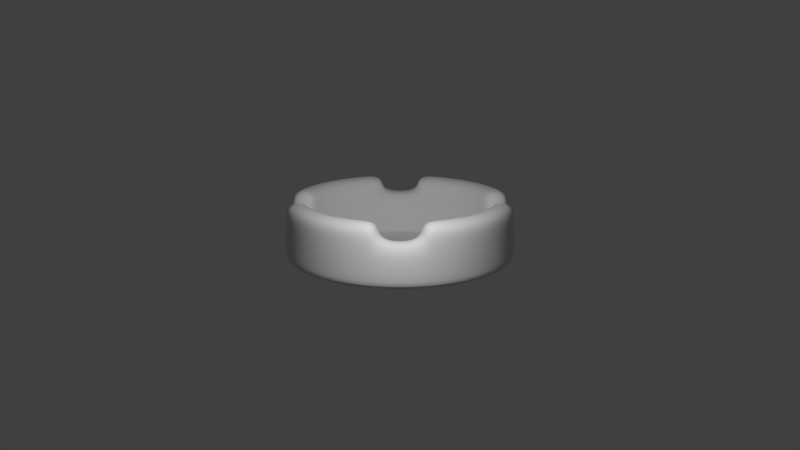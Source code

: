 # Source: shtray.blend  (saved by Blender 2.71.0; exported with 4.5.12 LTS)
import bpy
from mathutils import Matrix  # noqa: F401  (used for matrix-valued properties, if any)

bpy.ops.wm.read_factory_settings(use_empty=True)
scene = bpy.context.scene
scene.name = 'Scene'

# ---- collections
col_collection_1 = bpy.data.collections.new('Collection 1'); scene.collection.children.link(col_collection_1)

# ---- materials (node trees are filled in below, after node groups)
mat_material = bpy.data.materials.new('Material')
mat_material.alpha_threshold = 0.0
mat_material.use_transparent_shadow = False
mat_material.roughness = 0.5
mat_material.line_color = (0.0, 0.0, 0.0, 1.0)

# ---- material node trees

# ---- world
world_world = bpy.data.worlds.new('World'); scene.world = world_world
world_world.color = (0.05088, 0.05088, 0.05088)
world_world.use_sun_shadow = False
world_world.sun_shadow_jitter_overblur = 0.0
world_world.cycles.sampling_method = 'MANUAL'
world_world.cycles.sample_map_resolution = 256

# ---- cameras
cam_camera = bpy.data.cameras.new('Camera')
cam_camera.clip_end = 100.0
cam_camera.lens = 35.0
cam_camera.sensor_width = 32.0
cam_camera.sensor_height = 18.0
cam_camera.ortho_scale = 7.314
cam_camera.dof.focus_distance = 0.0
cam_camera.dof.aperture_fstop = 128.0

# ---- lights
light_lamp = bpy.data.lights.new('Lamp', 'POINT')
light_lamp.transmission_factor = 0.0
light_lamp.cutoff_distance = 30.0
light_lamp.use_shadow = False
light_lamp.energy = 100.0
light_lamp.shadow_buffer_clip_start = 1.001
light_lamp.shadow_soft_size = 0.1
light_lamp.shadow_maximum_resolution = 0.006
light_lamp.use_absolute_resolution = True
light_lamp.cycles.use_multiple_importance_sampling = False

# ---- meshes
me_circle = bpy.data.meshes.new('Circle')
me_circle.from_pydata([(0.9808, -0.1951, 0.0), (0.7734, -0.1538, 0.0), (0.9808, -0.1951, 0.5), (0.9239, -0.3827, 0.0), (0.7285, -0.3018, 0.0), (0.7734, -0.1538, 0.5), (0.9239, -0.3827, 0.5), (0.8315, -0.5556, 0.0), (0.6556, -0.4381, 0.0), (0.7285, -0.3018, 0.5), (0.8315, -0.5556, 0.5), (0.7071, -0.7071, 0.0), (0.5576, -0.5576, 0.0), (0.6556, -0.4381, 0.5), (0.7071, -0.7071, 0.5), (0.5556, -0.8315, 0.0), (0.4381, -0.6556, 0.0), (0.5576, -0.5576, 0.5), (0.5556, -0.8315, 0.5), (0.3827, -0.9239, 0.0), (0.3018, -0.7285, 0.0), (0.4381, -0.6556, 0.5), (0.3827, -0.9239, 0.5), (0.1951, -0.9808, 0.0), (0.1538, -0.7734, 0.0), (0.3018, -0.7285, 0.5), (0.1951, -0.9808, 0.5), (0.1538, -0.7734, 0.5), (0.9808, -0.1951, 0.3682), (0.9239, -0.3827, 0.3682), (0.8315, -0.5556, 0.3682), (0.7071, -0.7071, 0.3682), (0.5556, -0.8315, 0.3682), (0.3827, -0.9239, 0.3682), (0.1951, -0.9808, 0.3682), (0.9808, -0.1951, 0.08636), (0.9239, -0.3827, 0.08636), (0.8315, -0.5556, 0.08636), (0.5556, -0.8315, 0.08636), (0.3827, -0.9239, 0.08636), (0.1951, -0.9808, 0.08636), (0.7071, -0.7071, 0.08636), (0.7734, -0.1538, 0.3677), (0.7285, -0.3018, 0.3677), (0.6556, -0.4381, 0.3677), (0.5576, -0.5576, 0.3677), (0.3018, -0.7285, 0.3677), (0.4381, -0.6556, 0.3677), (0.1538, -0.7734, 0.3677), (0.4381, -0.6556, 0.08561), (0.7734, -0.1538, 0.08561), (0.7285, -0.3018, 0.08561), (0.6556, -0.4381, 0.08561), (0.5576, -0.5576, 0.08561), (0.3018, -0.7285, 0.08561), (0.1538, -0.7734, 0.08561), (0.1935, -0.03849, 0.0), (0.1823, -0.07551, 0.0), (0.1641, -0.1096, 0.0), (0.1395, -0.1395, 0.0), (0.1096, -0.1641, 0.0), (0.07551, -0.1823, 0.0), (0.03849, -0.1935, 0.0), (0.1301, -0.6538, 0.0), (0.2551, -0.6159, 0.0), (0.3704, -0.5543, 0.0), (0.4714, -0.4714, 0.0), (0.5543, -0.3704, 0.0), (0.6159, -0.2551, 0.0), (0.6538, -0.1301, 0.0), (-0.9808, -0.1951, 0.0), (-0.7734, -0.1538, 0.0), (-0.9808, -0.1951, 0.5), (-0.9239, -0.3827, 0.0), (-0.7285, -0.3018, 0.0), (-0.7734, -0.1538, 0.5), (-0.9239, -0.3827, 0.5), (-0.8315, -0.5556, 0.0), (-0.6556, -0.4381, 0.0), (-0.7285, -0.3018, 0.5), (-0.8315, -0.5556, 0.5), (-0.7071, -0.7071, 0.0), (-0.5576, -0.5576, 0.0), (-0.6556, -0.4381, 0.5), (-0.7071, -0.7071, 0.5), (-0.5556, -0.8315, 0.0), (-0.4381, -0.6556, 0.0), (-0.5576, -0.5576, 0.5), (-0.5556, -0.8315, 0.5), (-0.3827, -0.9239, 0.0), (-0.3018, -0.7285, 0.0), (-0.4381, -0.6556, 0.5), (-0.3827, -0.9239, 0.5), (-0.1951, -0.9808, 0.0), (-0.1538, -0.7734, 0.0), (-0.3018, -0.7285, 0.5), (-0.1951, -0.9808, 0.5), (0.0, -1.0, 0.0), (0.0, -0.7885, 0.0), (-0.1538, -0.7734, 0.5), (-0.9808, -0.1951, 0.3682), (-0.9239, -0.3827, 0.3682), (-0.8315, -0.5556, 0.3682), (-0.7071, -0.7071, 0.3682), (-0.5556, -0.8315, 0.3682), (-0.3827, -0.9239, 0.3682), (-0.1951, -0.9808, 0.3682), (0.0, -1.0, 0.3682), (-0.9808, -0.1951, 0.08636), (-0.9239, -0.3827, 0.08636), (-0.8315, -0.5556, 0.08636), (-0.5556, -0.8315, 0.08636), (-0.3827, -0.9239, 0.08636), (-0.1951, -0.9808, 0.08636), (0.0, -1.0, 0.08636), (-0.7071, -0.7071, 0.08636), (-0.7734, -0.1538, 0.3677), (-0.7285, -0.3018, 0.3677), (-0.6556, -0.4381, 0.3677), (-0.5576, -0.5576, 0.3677), (-0.3018, -0.7285, 0.3677), (-0.4381, -0.6556, 0.3677), (-0.1538, -0.7734, 0.3677), (0.0, -0.7885, 0.3595), (-0.4381, -0.6556, 0.08561), (-0.7734, -0.1538, 0.08561), (-0.7285, -0.3018, 0.08561), (-0.6556, -0.4381, 0.08561), (-0.5576, -0.5576, 0.08561), (-0.3018, -0.7285, 0.08561), (-0.1538, -0.7734, 0.08561), (0.0, -0.7885, 0.08369), (-0.1935, -0.03849, 0.0), (-0.1823, -0.07551, 0.0), (-0.1641, -0.1096, 0.0), (-0.1395, -0.1395, 0.0), (-0.1096, -0.1641, 0.0), (-0.07551, -0.1823, 0.0), (-0.03849, -0.1935, 0.0), (0.0, -0.1973, 0.0), (0.0, -0.6666, 0.0), (-0.1301, -0.6538, 0.0), (-0.2551, -0.6159, 0.0), (-0.3704, -0.5543, 0.0), (-0.4714, -0.4714, 0.0), (-0.5543, -0.3704, 0.0), (-0.6159, -0.2551, 0.0), (-0.6538, -0.1301, 0.0), (1.0, 0.0, 0.0), (0.7885, 0.0, 0.0), (0.9808, 0.1951, 0.0), (0.7734, 0.1538, 0.0), (0.9808, 0.1951, 0.5), (0.9239, 0.3827, 0.0), (0.7285, 0.3018, 0.0), (0.7734, 0.1538, 0.5), (0.9239, 0.3827, 0.5), (0.8315, 0.5556, 0.0), (0.6556, 0.4381, 0.0), (0.7285, 0.3018, 0.5), (0.8315, 0.5556, 0.5), (0.7071, 0.7071, 0.0), (0.5576, 0.5576, 0.0), (0.6556, 0.4381, 0.5), (0.7071, 0.7071, 0.5), (0.5556, 0.8315, 0.0), (0.4381, 0.6556, 0.0), (0.5576, 0.5576, 0.5), (0.5556, 0.8315, 0.5), (0.3827, 0.9239, 0.0), (0.3018, 0.7285, 0.0), (0.4381, 0.6556, 0.5), (0.3827, 0.9239, 0.5), (0.1951, 0.9808, 0.0), (0.1538, 0.7734, 0.0), (0.3018, 0.7285, 0.5), (0.1951, 0.9808, 0.5), (0.1538, 0.7734, 0.5), (0.9808, 0.1951, 0.3682), (0.9239, 0.3827, 0.3682), (0.8315, 0.5556, 0.3682), (0.7071, 0.7071, 0.3682), (0.5556, 0.8315, 0.3682), (0.3827, 0.9239, 0.3682), (0.1951, 0.9808, 0.3682), (1.0, 0.0, 0.3682), (1.0, 0.0, 0.08636), (0.9808, 0.1951, 0.08636), (0.9239, 0.3827, 0.08636), (0.8315, 0.5556, 0.08636), (0.5556, 0.8315, 0.08636), (0.3827, 0.9239, 0.08636), (0.1951, 0.9808, 0.08636), (0.7071, 0.7071, 0.08636), (0.7734, 0.1538, 0.3677), (0.7285, 0.3018, 0.3677), (0.6556, 0.4381, 0.3677), (0.5576, 0.5576, 0.3677), (0.3018, 0.7285, 0.3677), (0.4381, 0.6556, 0.3677), (0.1538, 0.7734, 0.3677), (0.7885, 0.0, 0.3617), (0.4381, 0.6556, 0.08561), (0.7734, 0.1538, 0.08561), (0.7285, 0.3018, 0.08561), (0.6556, 0.4381, 0.08561), (0.5576, 0.5576, 0.08561), (0.3018, 0.7285, 0.08561), (0.1538, 0.7734, 0.08561), (0.7885, 0.0, 0.0842), (0.1973, 0.0, 0.0), (0.1935, 0.03849, 0.0), (0.1823, 0.07551, 0.0), (0.1641, 0.1096, 0.0), (0.1395, 0.1395, 0.0), (0.1096, 0.1641, 0.0), (0.07551, 0.1823, 0.0), (0.03849, 0.1935, 0.0), (0.1301, 0.6538, 0.0), (0.2551, 0.6159, 0.0), (0.3704, 0.5543, 0.0), (0.4714, 0.4714, 0.0), (0.5543, 0.3704, 0.0), (0.6159, 0.2551, 0.0), (0.6538, 0.1301, 0.0), (0.6666, 0.0, 0.0), (-1.0, 0.0, 0.0), (-0.7885, 0.0, 0.0), (-0.9808, 0.1951, 0.0), (-0.7734, 0.1538, 0.0), (-0.9808, 0.1951, 0.5), (-0.9239, 0.3827, 0.0), (-0.7285, 0.3018, 0.0), (-0.7734, 0.1538, 0.5), (-0.9239, 0.3827, 0.5), (-0.8315, 0.5556, 0.0), (-0.6556, 0.4381, 0.0), (-0.7285, 0.3018, 0.5), (-0.8315, 0.5556, 0.5), (-0.7071, 0.7071, 0.0), (-0.5576, 0.5576, 0.0), (-0.6556, 0.4381, 0.5), (-0.7071, 0.7071, 0.5), (-0.5556, 0.8315, 0.0), (-0.4381, 0.6556, 0.0), (-0.5576, 0.5576, 0.5), (-0.5556, 0.8315, 0.5), (-0.3827, 0.9239, 0.0), (-0.3018, 0.7285, 0.0), (-0.4381, 0.6556, 0.5), (-0.3827, 0.9239, 0.5), (-0.1951, 0.9808, 0.0), (-0.1538, 0.7734, 0.0), (-0.3018, 0.7285, 0.5), (-0.1951, 0.9808, 0.5), (0.0, 1.0, 0.0), (0.0, 0.7885, 0.0), (-0.1538, 0.7734, 0.5), (-0.9808, 0.1951, 0.3682), (-0.9239, 0.3827, 0.3682), (-0.8315, 0.5556, 0.3682), (-0.7071, 0.7071, 0.3682), (-0.5556, 0.8315, 0.3682), (-0.3827, 0.9239, 0.3682), (-0.1951, 0.9808, 0.3682), (0.0, 1.0, 0.3682), (-1.0, 0.0, 0.3682), (-1.0, 0.0, 0.08636), (-0.9808, 0.1951, 0.08636), (-0.9239, 0.3827, 0.08636), (-0.8315, 0.5556, 0.08636), (-0.5556, 0.8315, 0.08636), (-0.3827, 0.9239, 0.08636), (-0.1951, 0.9808, 0.08636), (0.0, 1.0, 0.08636), (-0.7071, 0.7071, 0.08636), (-0.7734, 0.1538, 0.3677), (-0.7285, 0.3018, 0.3677), (-0.6556, 0.4381, 0.3677), (-0.5576, 0.5576, 0.3677), (-0.3018, 0.7285, 0.3677), (-0.4381, 0.6556, 0.3677), (-0.1538, 0.7734, 0.3677), (0.0, 0.7885, 0.3595), (-0.7885, 0.0, 0.3617), (-0.4381, 0.6556, 0.08561), (-0.7734, 0.1538, 0.08561), (-0.7285, 0.3018, 0.08561), (-0.6556, 0.4381, 0.08561), (-0.5576, 0.5576, 0.08561), (-0.3018, 0.7285, 0.08561), (-0.1538, 0.7734, 0.08561), (0.0, 0.7885, 0.08369), (-0.7885, 0.0, 0.0842), (-0.1973, 0.0, 0.0), (-0.1935, 0.03849, 0.0), (-0.1823, 0.07551, 0.0), (-0.1641, 0.1096, 0.0), (-0.1395, 0.1395, 0.0), (-0.1096, 0.1641, 0.0), (-0.07551, 0.1823, 0.0), (-0.03849, 0.1935, 0.0), (0.0, 0.1973, 0.0), (0.0, 0.6666, 0.0), (-0.1301, 0.6538, 0.0), (-0.2551, 0.6159, 0.0), (-0.3704, 0.5543, 0.0), (-0.4714, 0.4714, 0.0), (-0.5543, 0.3704, 0.0), (-0.6159, 0.2551, 0.0), (-0.6538, 0.1301, 0.0), (-0.6666, 0.0, 0.0), (0.8771, -0.1745, 0.5459), (0.8262, -0.3422, 0.5459), (0.7436, -0.4968, 0.5459), (0.6323, -0.6323, 0.5459), (0.4968, -0.7436, 0.5459), (0.3422, -0.8262, 0.5459), (0.1745, -0.8771, 0.5459), (0.8771, -0.1745, 0.4139), (0.8943, 0.0, 0.3649), (0.0, -0.8943, 0.3638), (0.1745, -0.8771, 0.4139), (-0.8771, -0.1745, 0.5459), (-0.8262, -0.3422, 0.5459), (-0.7436, -0.4968, 0.5459), (-0.6323, -0.6323, 0.5459), (-0.4968, -0.7436, 0.5459), (-0.3422, -0.8262, 0.5459), (-0.1745, -0.8771, 0.5459), (-0.8771, -0.1745, 0.4139), (-0.8943, 0.0, 0.3649), (-0.1745, -0.8771, 0.4139), (0.8771, 0.1745, 0.5459), (0.8262, 0.3422, 0.5459), (0.7436, 0.4968, 0.5459), (0.6323, 0.6323, 0.5459), (0.4968, 0.7436, 0.5459), (0.3422, 0.8262, 0.5459), (0.1745, 0.8771, 0.5459), (0.8771, 0.1745, 0.4139), (0.0, 0.8943, 0.3638), (0.1745, 0.8771, 0.4139), (-0.8771, 0.1745, 0.5459), (-0.8262, 0.3422, 0.5459), (-0.7436, 0.4968, 0.5459), (-0.6323, 0.6323, 0.5459), (-0.4968, 0.7436, 0.5459), (-0.3422, 0.8262, 0.5459), (-0.1745, 0.8771, 0.5459), (-0.8771, 0.1745, 0.4139), (-0.1745, 0.8771, 0.4139)], [], [(0, 1, 149, 148), (35, 186, 185, 28), (3, 4, 1, 0), (29, 28, 2, 6), (7, 8, 4, 3), (42, 43, 9, 5), (30, 29, 6, 10), (313, 312, 5, 9), (11, 12, 8, 7), (43, 44, 13, 9), (31, 30, 10, 14), (314, 313, 9, 13), (15, 16, 12, 11), (44, 45, 17, 13), (32, 31, 14, 18), (315, 314, 13, 17), (19, 20, 16, 15), (45, 47, 21, 17), (33, 32, 18, 22), (316, 315, 17, 21), (23, 24, 20, 19), (47, 46, 25, 21), (34, 33, 22, 26), (317, 316, 21, 25), (97, 98, 24, 23), (46, 48, 27, 25), (114, 40, 34, 107), (318, 317, 25, 27), (55, 131, 123, 48), (36, 35, 28, 29), (37, 36, 29, 30), (41, 37, 30, 31), (38, 41, 31, 32), (39, 38, 32, 33), (40, 39, 33, 34), (0, 148, 186, 35), (97, 23, 40, 114), (3, 0, 35, 36), (7, 3, 36, 37), (11, 7, 37, 41), (15, 11, 41, 38), (19, 15, 38, 39), (23, 19, 39, 40), (50, 51, 43, 42), (51, 52, 44, 43), (52, 53, 45, 44), (53, 49, 47, 45), (49, 54, 46, 47), (54, 55, 48, 46), (209, 50, 42, 201), (24, 98, 131, 55), (1, 4, 51, 50), (4, 8, 52, 51), (8, 12, 53, 52), (12, 16, 49, 53), (16, 20, 54, 49), (20, 24, 55, 54), (149, 1, 50, 209), (320, 201, 42, 319), (312, 2, 28, 319), (321, 322, 48, 123), (318, 322, 34, 26), (140, 63, 62, 139), (63, 64, 61, 62), (64, 65, 60, 61), (65, 66, 59, 60), (66, 67, 58, 59), (68, 69, 56, 57), (67, 68, 57, 58), (69, 225, 210, 56), (98, 24, 63, 140), (24, 20, 64, 63), (20, 16, 65, 64), (16, 12, 66, 65), (12, 8, 67, 66), (4, 1, 69, 68), (8, 4, 68, 67), (1, 149, 225, 69), (70, 226, 227, 71), (108, 100, 266, 267), (73, 70, 71, 74), (101, 76, 72, 100), (77, 73, 74, 78), (116, 75, 79, 117), (102, 80, 76, 101), (324, 79, 75, 323), (81, 77, 78, 82), (117, 79, 83, 118), (103, 84, 80, 102), (325, 83, 79, 324), (85, 81, 82, 86), (118, 83, 87, 119), (104, 88, 84, 103), (326, 87, 83, 325), (89, 85, 86, 90), (119, 87, 91, 121), (105, 92, 88, 104), (327, 91, 87, 326), (93, 89, 90, 94), (121, 91, 95, 120), (106, 96, 92, 105), (328, 95, 91, 327), (97, 93, 94, 98), (120, 95, 99, 122), (114, 107, 106, 113), (329, 99, 95, 328), (130, 122, 123, 131), (109, 101, 100, 108), (110, 102, 101, 109), (115, 103, 102, 110), (111, 104, 103, 115), (112, 105, 104, 111), (113, 106, 105, 112), (70, 108, 267, 226), (97, 114, 113, 93), (73, 109, 108, 70), (77, 110, 109, 73), (81, 115, 110, 77), (85, 111, 115, 81), (89, 112, 111, 85), (93, 113, 112, 89), (125, 116, 117, 126), (126, 117, 118, 127), (127, 118, 119, 128), (128, 119, 121, 124), (124, 121, 120, 129), (129, 120, 122, 130), (293, 284, 116, 125), (94, 130, 131, 98), (71, 125, 126, 74), (74, 126, 127, 78), (78, 127, 128, 82), (82, 128, 124, 86), (86, 124, 129, 90), (90, 129, 130, 94), (227, 293, 125, 71), (331, 330, 116, 284), (323, 330, 100, 72), (321, 123, 122, 332), (329, 96, 106, 332), (140, 139, 138, 141), (141, 138, 137, 142), (142, 137, 136, 143), (143, 136, 135, 144), (144, 135, 134, 145), (146, 133, 132, 147), (145, 134, 133, 146), (147, 132, 294, 311), (98, 140, 141, 94), (94, 141, 142, 90), (90, 142, 143, 86), (86, 143, 144, 82), (82, 144, 145, 78), (74, 146, 147, 71), (78, 145, 146, 74), (71, 147, 311, 227), (150, 148, 149, 151), (187, 178, 185, 186), (153, 150, 151, 154), (179, 156, 152, 178), (157, 153, 154, 158), (194, 155, 159, 195), (180, 160, 156, 179), (334, 159, 155, 333), (161, 157, 158, 162), (195, 159, 163, 196), (181, 164, 160, 180), (335, 163, 159, 334), (165, 161, 162, 166), (196, 163, 167, 197), (182, 168, 164, 181), (336, 167, 163, 335), (169, 165, 166, 170), (197, 167, 171, 199), (183, 172, 168, 182), (337, 171, 167, 336), (173, 169, 170, 174), (199, 171, 175, 198), (184, 176, 172, 183), (338, 175, 171, 337), (255, 173, 174, 256), (198, 175, 177, 200), (274, 265, 184, 192), (339, 177, 175, 338), (208, 200, 283, 292), (188, 179, 178, 187), (189, 180, 179, 188), (193, 181, 180, 189), (190, 182, 181, 193), (191, 183, 182, 190), (192, 184, 183, 191), (150, 187, 186, 148), (255, 274, 192, 173), (153, 188, 187, 150), (157, 189, 188, 153), (161, 193, 189, 157), (165, 190, 193, 161), (169, 191, 190, 165), (173, 192, 191, 169), (203, 194, 195, 204), (204, 195, 196, 205), (205, 196, 197, 206), (206, 197, 199, 202), (202, 199, 198, 207), (207, 198, 200, 208), (209, 201, 194, 203), (174, 208, 292, 256), (151, 203, 204, 154), (154, 204, 205, 158), (158, 205, 206, 162), (162, 206, 202, 166), (166, 202, 207, 170), (170, 207, 208, 174), (149, 209, 203, 151), (320, 340, 194, 201), (333, 340, 178, 152), (341, 283, 200, 342), (339, 176, 184, 342), (303, 302, 217, 218), (218, 217, 216, 219), (219, 216, 215, 220), (220, 215, 214, 221), (221, 214, 213, 222), (223, 212, 211, 224), (222, 213, 212, 223), (224, 211, 210, 225), (256, 303, 218, 174), (174, 218, 219, 170), (170, 219, 220, 166), (166, 220, 221, 162), (162, 221, 222, 158), (154, 223, 224, 151), (158, 222, 223, 154), (151, 224, 225, 149), (228, 229, 227, 226), (268, 267, 266, 258), (231, 232, 229, 228), (259, 258, 230, 234), (235, 236, 232, 231), (276, 277, 237, 233), (260, 259, 234, 238), (344, 343, 233, 237), (239, 240, 236, 235), (277, 278, 241, 237), (261, 260, 238, 242), (345, 344, 237, 241), (243, 244, 240, 239), (278, 279, 245, 241), (262, 261, 242, 246), (346, 345, 241, 245), (247, 248, 244, 243), (279, 281, 249, 245), (263, 262, 246, 250), (347, 346, 245, 249), (251, 252, 248, 247), (281, 280, 253, 249), (264, 263, 250, 254), (348, 347, 249, 253), (255, 256, 252, 251), (280, 282, 257, 253), (274, 273, 264, 265), (349, 348, 253, 257), (291, 292, 283, 282), (269, 268, 258, 259), (270, 269, 259, 260), (275, 270, 260, 261), (271, 275, 261, 262), (272, 271, 262, 263), (273, 272, 263, 264), (228, 226, 267, 268), (255, 251, 273, 274), (231, 228, 268, 269), (235, 231, 269, 270), (239, 235, 270, 275), (243, 239, 275, 271), (247, 243, 271, 272), (251, 247, 272, 273), (286, 287, 277, 276), (287, 288, 278, 277), (288, 289, 279, 278), (289, 285, 281, 279), (285, 290, 280, 281), (290, 291, 282, 280), (293, 286, 276, 284), (252, 256, 292, 291), (229, 232, 287, 286), (232, 236, 288, 287), (236, 240, 289, 288), (240, 244, 285, 289), (244, 248, 290, 285), (248, 252, 291, 290), (227, 229, 286, 293), (331, 284, 276, 350), (343, 230, 258, 350), (341, 351, 282, 283), (349, 351, 264, 254), (303, 304, 301, 302), (304, 305, 300, 301), (305, 306, 299, 300), (306, 307, 298, 299), (307, 308, 297, 298), (309, 310, 295, 296), (308, 309, 296, 297), (310, 311, 294, 295), (256, 252, 304, 303), (252, 248, 305, 304), (248, 244, 306, 305), (244, 240, 307, 306), (240, 236, 308, 307), (232, 229, 310, 309), (236, 232, 309, 308), (229, 227, 311, 310), (56, 210, 211, 212, 213, 214, 215, 216, 217, 302, 301, 300, 299, 298, 297, 296, 295, 294, 132, 133, 134, 135, 136, 137, 138, 139, 62, 61, 60, 59, 58, 57), (6, 2, 312, 313), (10, 6, 313, 314), (14, 10, 314, 315), (18, 14, 315, 316), (22, 18, 316, 317), (26, 22, 317, 318), (185, 320, 319, 28), (5, 312, 319, 42), (107, 34, 322, 321), (27, 48, 322, 318), (76, 324, 323, 72), (80, 325, 324, 76), (84, 326, 325, 80), (88, 327, 326, 84), (92, 328, 327, 88), (96, 329, 328, 92), (266, 100, 330, 331), (75, 116, 330, 323), (107, 321, 332, 106), (99, 329, 332, 122), (156, 334, 333, 152), (160, 335, 334, 156), (164, 336, 335, 160), (168, 337, 336, 164), (172, 338, 337, 168), (176, 339, 338, 172), (185, 178, 340, 320), (155, 194, 340, 333), (265, 341, 342, 184), (177, 339, 342, 200), (234, 230, 343, 344), (238, 234, 344, 345), (242, 238, 345, 346), (246, 242, 346, 347), (250, 246, 347, 348), (254, 250, 348, 349), (266, 331, 350, 258), (233, 343, 350, 276), (265, 264, 351, 341), (257, 282, 351, 349)])
me_circle.polygons.foreach_set('use_smooth', [True] * 353)
me_circle.materials.append(mat_material)
me_circle.use_remesh_preserve_volume = False
me_circle.use_remesh_preserve_attributes = False
me_circle.use_mirror_vertex_groups = False
me_circle.update()

# ---- objects
ob_ashtray = bpy.data.objects.new('ashtray', me_circle)
ob_lamp = bpy.data.objects.new('Lamp', light_lamp)
ob_camera = bpy.data.objects.new('Camera', cam_camera)

# ---- transforms, parenting, visibility, modifiers, constraints
ob_ashtray.location = (0.0, 0.0, 0.004737)
ob_ashtray.lineart.crease_threshold = 0.0
_m = ob_ashtray.modifiers.new('Subsurf', 'SUBSURF')
_m.uv_smooth = 'PRESERVE_CORNERS'
_m.quality = 2
_m.levels = 2
_m.show_only_control_edges = False
ob_lamp.location = (0.0, -2.169, 1.755)
ob_lamp.scale = (0.09867, 0.09867, 0.09867)
ob_lamp.lock_rotations_4d = False
ob_lamp.empty_display_type = 'ARROWS'
ob_lamp.color = (0.0, 0.0, 0.0, 0.0)
ob_lamp.lineart.crease_threshold = 0.0
ob_camera.location = (-1.431e-06, -7.394, 2.259)
ob_camera.rotation_euler = (1.309, -0.0, 0.0)
ob_camera.scale = (1.0, 1.0, 1.0)
ob_camera.lock_rotations_4d = False
ob_camera.empty_display_type = 'ARROWS'
ob_camera.color = (0.0, 0.0, 0.0, 0.0)
ob_camera.display_type = 'WIRE'
ob_camera.lineart.crease_threshold = 0.0

# ---- collection membership
col_collection_1.objects.link(ob_ashtray)
col_collection_1.objects.link(ob_lamp)
col_collection_1.objects.link(ob_camera)

# ---- scene / render settings (as saved in the file)
scene.camera = ob_camera
scene.frame_start = 1; scene.frame_end = 250; scene.frame_set(0)
scene.render.engine = 'BLENDER_EEVEE_NEXT'
scene.render.resolution_percentage = 50
scene.render.dither_intensity = 0.0
scene.cycles.use_denoising = False
scene.cycles.samples = 100
scene.cycles.sampling_pattern = 'TABULATED_SOBOL'
scene.cycles.light_sampling_threshold = 0.0
scene.cycles.use_adaptive_sampling = False
scene.cycles.use_light_tree = False
scene.cycles.blur_glossy = 0.0
scene.cycles.volume_bounces = 1
scene.cycles.pixel_filter_type = 'GAUSSIAN'
scene.cycles.sample_clamp_indirect = 0.0
scene.view_settings.view_transform = 'Standard'
bpy.context.view_layer.update()
